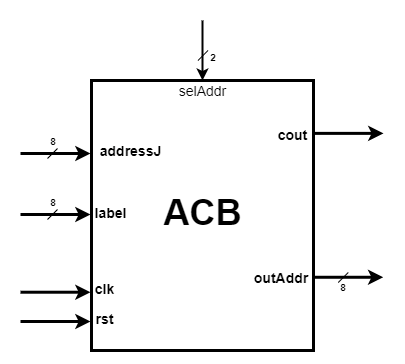

The diagram above was exported from draw.io. Its source (the exported page's mxGraphModel, read from the mxfile embedded in the PNG):
<mxGraphModel dx="813" dy="400" grid="1" gridSize="10" guides="1" tooltips="1" connect="1" arrows="1" fold="1" page="1" pageScale="1" pageWidth="850" pageHeight="1100" math="0" shadow="0">
  <root>
    <mxCell id="0" />
    <mxCell id="1" parent="0" />
    <mxCell id="xWAW1wAU6iO2gQ0foU1q-1" value="" style="rounded=0;whiteSpace=wrap;html=1;strokeWidth=3;" vertex="1" parent="1">
      <mxGeometry x="182" y="270" width="222" height="270" as="geometry" />
    </mxCell>
    <mxCell id="xWAW1wAU6iO2gQ0foU1q-2" value="" style="edgeStyle=orthogonalEdgeStyle;rounded=0;orthogonalLoop=1;jettySize=auto;html=1;strokeWidth=2;" edge="1" parent="1" target="xWAW1wAU6iO2gQ0foU1q-3">
      <mxGeometry relative="1" as="geometry">
        <mxPoint x="292.99999999999955" y="210" as="sourcePoint" />
      </mxGeometry>
    </mxCell>
    <mxCell id="xWAW1wAU6iO2gQ0foU1q-3" value="&lt;font style=&quot;font-size: 14px&quot;&gt;selAddr&lt;/font&gt;" style="text;html=1;strokeColor=none;fillColor=none;align=center;verticalAlign=middle;whiteSpace=wrap;rounded=0;" vertex="1" parent="1">
      <mxGeometry x="258.5" y="270" width="69" height="20" as="geometry" />
    </mxCell>
    <mxCell id="xWAW1wAU6iO2gQ0foU1q-4" value="" style="endArrow=none;html=1;strokeWidth=1;" edge="1" parent="1">
      <mxGeometry width="50" height="50" relative="1" as="geometry">
        <mxPoint x="288.5" y="250" as="sourcePoint" />
        <mxPoint x="298.5" y="240" as="targetPoint" />
      </mxGeometry>
    </mxCell>
    <mxCell id="xWAW1wAU6iO2gQ0foU1q-5" value="&lt;font style=&quot;font-size: 10px&quot;&gt;&lt;b&gt;2&lt;/b&gt;&lt;/font&gt;" style="text;html=1;strokeColor=none;fillColor=none;align=center;verticalAlign=middle;whiteSpace=wrap;rounded=0;" vertex="1" parent="1">
      <mxGeometry x="295.5" y="241" width="16" height="10" as="geometry" />
    </mxCell>
    <mxCell id="xWAW1wAU6iO2gQ0foU1q-8" value="&lt;span style=&quot;font-size: 14px&quot;&gt;&lt;b&gt;addressJ&lt;/b&gt;&lt;/span&gt;" style="text;html=1;strokeColor=none;fillColor=none;align=center;verticalAlign=middle;whiteSpace=wrap;rounded=0;" vertex="1" parent="1">
      <mxGeometry x="186" y="330" width="71" height="20" as="geometry" />
    </mxCell>
    <mxCell id="xWAW1wAU6iO2gQ0foU1q-9" value="&lt;b&gt;&lt;font style=&quot;font-size: 14px&quot;&gt;label&lt;/font&gt;&lt;/b&gt;" style="text;html=1;strokeColor=none;fillColor=none;align=center;verticalAlign=middle;whiteSpace=wrap;rounded=0;" vertex="1" parent="1">
      <mxGeometry x="186" y="392" width="31" height="20" as="geometry" />
    </mxCell>
    <mxCell id="xWAW1wAU6iO2gQ0foU1q-10" value="&lt;b&gt;&lt;font style=&quot;font-size: 14px&quot;&gt;clk&lt;/font&gt;&lt;/b&gt;" style="text;html=1;strokeColor=none;fillColor=none;align=center;verticalAlign=middle;whiteSpace=wrap;rounded=0;" vertex="1" parent="1">
      <mxGeometry x="183" y="468" width="25" height="20" as="geometry" />
    </mxCell>
    <mxCell id="xWAW1wAU6iO2gQ0foU1q-11" value="&lt;b&gt;&lt;font style=&quot;font-size: 14px&quot;&gt;rst&lt;/font&gt;&lt;/b&gt;" style="text;html=1;strokeColor=none;fillColor=none;align=center;verticalAlign=middle;whiteSpace=wrap;rounded=0;" vertex="1" parent="1">
      <mxGeometry x="183" y="498" width="25" height="20" as="geometry" />
    </mxCell>
    <mxCell id="xWAW1wAU6iO2gQ0foU1q-12" value="&lt;font size=&quot;1&quot;&gt;&lt;b style=&quot;font-size: 36px&quot;&gt;ACB&lt;/b&gt;&lt;/font&gt;" style="text;html=1;strokeColor=none;fillColor=none;align=center;verticalAlign=middle;whiteSpace=wrap;rounded=0;" vertex="1" parent="1">
      <mxGeometry x="252.75" y="382" width="80.5" height="40" as="geometry" />
    </mxCell>
    <mxCell id="xWAW1wAU6iO2gQ0foU1q-14" value="&lt;span style=&quot;color: rgba(0 , 0 , 0 , 0) ; font-family: monospace ; font-size: 0px ; background-color: rgb(248 , 249 , 250)&quot;&gt;%3CmxGraphModel%3E%3Croot%3E%3CmxCell%20id%3D%220%22%2F%3E%3CmxCell%20id%3D%221%22%20parent%3D%220%22%2F%3E%3CmxCell%20id%3D%222%22%20value%3D%22%22%20style%3D%22endArrow%3Dnone%3Bhtml%3D1%3BstrokeWidth%3D1%3B%22%20edge%3D%221%22%20parent%3D%221%22%3E%3CmxGeometry%20width%3D%2250%22%20height%3D%2250%22%20relative%3D%221%22%20as%3D%22geometry%22%3E%3CmxPoint%20x%3D%22434%22%20y%3D%22321%22%20as%3D%22sourcePoint%22%2F%3E%3CmxPoint%20x%3D%22444%22%20y%3D%22311%22%20as%3D%22targetPoint%22%2F%3E%3C%2FmxGeometry%3E%3C%2FmxCell%3E%3CmxCell%20id%3D%223%22%20value%3D%22%26lt%3Bfont%20style%3D%26quot%3Bfont-size%3A%2010px%26quot%3B%26gt%3B%26lt%3Bb%26gt%3B2%26lt%3B%2Fb%26gt%3B%26lt%3B%2Ffont%26gt%3B%22%20style%3D%22text%3Bhtml%3D1%3BstrokeColor%3Dnone%3BfillColor%3Dnone%3Balign%3Dcenter%3BverticalAlign%3Dmiddle%3BwhiteSpace%3Dwrap%3Brounded%3D0%3B%22%20vertex%3D%221%22%20parent%3D%221%22%3E%3CmxGeometry%20x%3D%22441%22%20y%3D%22311%22%20width%3D%2216%22%20height%3D%2210%22%20as%3D%22geometry%22%2F%3E%3C%2FmxCell%3E%3C%2Froot%3E%3C%2FmxGraphModel%3E&lt;/span&gt;" style="endArrow=none;html=1;strokeWidth=1;" edge="1" parent="1">
      <mxGeometry width="50" height="50" relative="1" as="geometry">
        <mxPoint x="137.99999999999955" y="348" as="sourcePoint" />
        <mxPoint x="147.99999999999955" y="338" as="targetPoint" />
      </mxGeometry>
    </mxCell>
    <mxCell id="xWAW1wAU6iO2gQ0foU1q-20" value="" style="edgeStyle=orthogonalEdgeStyle;rounded=0;orthogonalLoop=1;jettySize=auto;html=1;strokeWidth=3;" edge="1" parent="1">
      <mxGeometry relative="1" as="geometry">
        <mxPoint x="111" y="343" as="sourcePoint" />
        <mxPoint x="181" y="343" as="targetPoint" />
      </mxGeometry>
    </mxCell>
    <mxCell id="xWAW1wAU6iO2gQ0foU1q-21" value="&lt;font style=&quot;font-size: 10px&quot;&gt;&lt;b&gt;8&lt;br&gt;&lt;/b&gt;&lt;/font&gt;" style="text;html=1;strokeColor=none;fillColor=none;align=center;verticalAlign=middle;whiteSpace=wrap;rounded=0;" vertex="1" parent="1">
      <mxGeometry x="136" y="325" width="16" height="10" as="geometry" />
    </mxCell>
    <mxCell id="xWAW1wAU6iO2gQ0foU1q-22" value="" style="edgeStyle=orthogonalEdgeStyle;rounded=0;orthogonalLoop=1;jettySize=auto;html=1;strokeWidth=3;" edge="1" parent="1">
      <mxGeometry relative="1" as="geometry">
        <mxPoint x="111" y="481.72" as="sourcePoint" />
        <mxPoint x="181" y="481.72" as="targetPoint" />
      </mxGeometry>
    </mxCell>
    <mxCell id="xWAW1wAU6iO2gQ0foU1q-23" value="" style="edgeStyle=orthogonalEdgeStyle;rounded=0;orthogonalLoop=1;jettySize=auto;html=1;strokeWidth=3;" edge="1" parent="1">
      <mxGeometry relative="1" as="geometry">
        <mxPoint x="111" y="511" as="sourcePoint" />
        <mxPoint x="181" y="511" as="targetPoint" />
      </mxGeometry>
    </mxCell>
    <mxCell id="xWAW1wAU6iO2gQ0foU1q-25" value="" style="edgeStyle=orthogonalEdgeStyle;rounded=0;orthogonalLoop=1;jettySize=auto;html=1;strokeWidth=3;" edge="1" parent="1">
      <mxGeometry relative="1" as="geometry">
        <mxPoint x="403.75" y="466.7700000000002" as="sourcePoint" />
        <mxPoint x="473.75" y="466.7700000000002" as="targetPoint" />
      </mxGeometry>
    </mxCell>
    <mxCell id="xWAW1wAU6iO2gQ0foU1q-26" value="" style="endArrow=none;html=1;strokeWidth=1;" edge="1" parent="1">
      <mxGeometry width="50" height="50" relative="1" as="geometry">
        <mxPoint x="428.75" y="471.9999999999998" as="sourcePoint" />
        <mxPoint x="438.75" y="461.9999999999998" as="targetPoint" />
      </mxGeometry>
    </mxCell>
    <mxCell id="xWAW1wAU6iO2gQ0foU1q-27" value="&lt;font style=&quot;font-size: 10px&quot;&gt;&lt;b&gt;8&lt;br&gt;&lt;/b&gt;&lt;/font&gt;" style="text;html=1;strokeColor=none;fillColor=none;align=center;verticalAlign=middle;whiteSpace=wrap;rounded=0;" vertex="1" parent="1">
      <mxGeometry x="425.75" y="471" width="16" height="10" as="geometry" />
    </mxCell>
    <mxCell id="xWAW1wAU6iO2gQ0foU1q-29" value="" style="edgeStyle=orthogonalEdgeStyle;rounded=0;orthogonalLoop=1;jettySize=auto;html=1;strokeWidth=3;" edge="1" parent="1">
      <mxGeometry relative="1" as="geometry">
        <mxPoint x="404" y="322.8800000000001" as="sourcePoint" />
        <mxPoint x="474" y="322.8800000000001" as="targetPoint" />
      </mxGeometry>
    </mxCell>
    <mxCell id="xWAW1wAU6iO2gQ0foU1q-32" value="&lt;b&gt;&lt;font style=&quot;font-size: 14px&quot;&gt;cout&lt;/font&gt;&lt;/b&gt;" style="text;html=1;strokeColor=none;fillColor=none;align=center;verticalAlign=middle;whiteSpace=wrap;rounded=0;" vertex="1" parent="1">
      <mxGeometry x="365.75" y="314" width="35" height="20" as="geometry" />
    </mxCell>
    <mxCell id="xWAW1wAU6iO2gQ0foU1q-33" value="&lt;b&gt;&lt;font style=&quot;font-size: 14px&quot;&gt;outAddr&lt;/font&gt;&lt;/b&gt;" style="text;html=1;strokeColor=none;fillColor=none;align=center;verticalAlign=middle;whiteSpace=wrap;rounded=0;" vertex="1" parent="1">
      <mxGeometry x="343" y="457" width="57.75" height="20" as="geometry" />
    </mxCell>
    <mxCell id="xWAW1wAU6iO2gQ0foU1q-34" value="&lt;span style=&quot;color: rgba(0 , 0 , 0 , 0) ; font-family: monospace ; font-size: 0px ; background-color: rgb(248 , 249 , 250)&quot;&gt;%3CmxGraphModel%3E%3Croot%3E%3CmxCell%20id%3D%220%22%2F%3E%3CmxCell%20id%3D%221%22%20parent%3D%220%22%2F%3E%3CmxCell%20id%3D%222%22%20value%3D%22%22%20style%3D%22endArrow%3Dnone%3Bhtml%3D1%3BstrokeWidth%3D1%3B%22%20edge%3D%221%22%20parent%3D%221%22%3E%3CmxGeometry%20width%3D%2250%22%20height%3D%2250%22%20relative%3D%221%22%20as%3D%22geometry%22%3E%3CmxPoint%20x%3D%22434%22%20y%3D%22321%22%20as%3D%22sourcePoint%22%2F%3E%3CmxPoint%20x%3D%22444%22%20y%3D%22311%22%20as%3D%22targetPoint%22%2F%3E%3C%2FmxGeometry%3E%3C%2FmxCell%3E%3CmxCell%20id%3D%223%22%20value%3D%22%26lt%3Bfont%20style%3D%26quot%3Bfont-size%3A%2010px%26quot%3B%26gt%3B%26lt%3Bb%26gt%3B2%26lt%3B%2Fb%26gt%3B%26lt%3B%2Ffont%26gt%3B%22%20style%3D%22text%3Bhtml%3D1%3BstrokeColor%3Dnone%3BfillColor%3Dnone%3Balign%3Dcenter%3BverticalAlign%3Dmiddle%3BwhiteSpace%3Dwrap%3Brounded%3D0%3B%22%20vertex%3D%221%22%20parent%3D%221%22%3E%3CmxGeometry%20x%3D%22441%22%20y%3D%22311%22%20width%3D%2216%22%20height%3D%2210%22%20as%3D%22geometry%22%2F%3E%3C%2FmxCell%3E%3C%2Froot%3E%3C%2FmxGraphModel%3E&lt;/span&gt;" style="endArrow=none;html=1;strokeWidth=1;" edge="1" parent="1">
      <mxGeometry width="50" height="50" relative="1" as="geometry">
        <mxPoint x="137.99999999999955" y="409" as="sourcePoint" />
        <mxPoint x="147.99999999999955" y="399" as="targetPoint" />
      </mxGeometry>
    </mxCell>
    <mxCell id="xWAW1wAU6iO2gQ0foU1q-35" value="" style="edgeStyle=orthogonalEdgeStyle;rounded=0;orthogonalLoop=1;jettySize=auto;html=1;strokeWidth=3;" edge="1" parent="1">
      <mxGeometry relative="1" as="geometry">
        <mxPoint x="111" y="404" as="sourcePoint" />
        <mxPoint x="181" y="404" as="targetPoint" />
      </mxGeometry>
    </mxCell>
    <mxCell id="xWAW1wAU6iO2gQ0foU1q-36" value="&lt;font style=&quot;font-size: 10px&quot;&gt;&lt;b&gt;8&lt;br&gt;&lt;/b&gt;&lt;/font&gt;" style="text;html=1;strokeColor=none;fillColor=none;align=center;verticalAlign=middle;whiteSpace=wrap;rounded=0;" vertex="1" parent="1">
      <mxGeometry x="136" y="386" width="16" height="10" as="geometry" />
    </mxCell>
  </root>
</mxGraphModel>